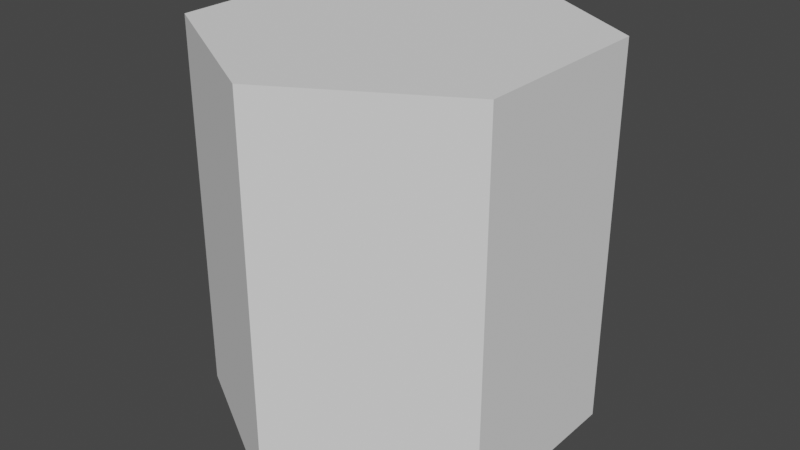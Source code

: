 # Source: HexBlock.blend  (saved by Blender 3.6.11; exported with 4.5.12 LTS)
import bpy
from mathutils import Matrix  # noqa: F401  (used for matrix-valued properties, if any)

bpy.ops.wm.read_factory_settings(use_empty=True)
scene = bpy.context.scene
scene.name = 'Scene'

# ---- collections
col_collection = bpy.data.collections.new('Collection'); scene.collection.children.link(col_collection)

# ---- world
world_world = bpy.data.worlds.new('World'); scene.world = world_world
world_world.use_nodes = True; world_world.node_tree.nodes.clear()
_N = world_world.node_tree.nodes; _L = world_world.node_tree.links
n0 = _N.new('ShaderNodeOutputWorld'); n0.name = 'World Output'; n0.location = (300, 300)
n1 = _N.new('ShaderNodeBackground'); n1.name = 'Background'; n1.location = (10, 300)
n1.inputs[0].default_value = (0.05088, 0.05088, 0.05088, 1.0)
_L.new(n1.outputs[0], n0.inputs[0])
n0.is_active_output = True
world_world.color = (0.05088, 0.05088, 0.05088)
world_world.use_sun_shadow = False
world_world.sun_shadow_jitter_overblur = 0.0

# ---- meshes
me_hexblock = bpy.data.meshes.new('HexBlock')
me_hexblock.from_pydata([(0.0, 0.5, 0.0), (-0.433, 0.25, 0.0), (-0.433, -0.25, 0.0), (0.0, -0.5, 0.0), (0.433, -0.25, 0.0), (0.433, 0.25, 0.0), (0.0, 0.5, -1.0), (-0.433, 0.25, -1.0), (-0.433, -0.25, -1.0), (0.0, -0.5, -1.0), (0.433, -0.25, -1.0), (0.433, 0.25, -1.0)], [], [(1, 2, 3, 4, 5, 0), (7, 6, 11, 10, 9, 8), (4, 10, 11, 5), (2, 8, 9, 3), (0, 6, 7, 1), (5, 11, 6, 0), (3, 9, 10, 4), (1, 7, 8, 2)])
_uv = me_hexblock.uv_layers.new(name='UVMap')
_uv.uv.foreach_set('vector', [0.625, 2.727e-09, 0.5, 0.2165, 0.625, 0.433, 0.875, 0.433, 1.0, 0.2165, 0.875, 1.563e-08, 1.0, 0.6495, 0.875, 0.433, 0.625, 0.433, 0.5, 0.6495, 0.625, 0.866, 0.875, 0.866, 0.1583, 0.0, 0.1583, 0.5, 0.3417, 0.5, 0.3417, 0.0, 0.3417, 0.5, 0.3417, 1.0, 0.5, 1.0, 0.5, 0.5, 0.0, 0.5, 0.0, 1.0, 0.1583, 1.0, 0.1583, 0.5, 0.3417, 0.0, 0.3417, 0.5, 0.5, 0.5, 0.5, 0.0, 0.0, 0.0, 0.0, 0.5, 0.1583, 0.5, 0.1583, 0.0, 0.1583, 0.5, 0.1583, 1.0, 0.3417, 1.0, 0.3417, 0.5])
me_hexblock.update()

# ---- objects
ob_hexblock = bpy.data.objects.new('HexBlock', me_hexblock)

# ---- transforms, parenting, visibility, modifiers, constraints
ob_hexblock.location = (0.0, 0.0, 0.5)

# ---- collection membership
col_collection.objects.link(ob_hexblock)

# ---- scene / render settings (as saved in the file)
scene.frame_start = 1; scene.frame_end = 250; scene.frame_set(1)
scene.render.engine = 'BLENDER_EEVEE_NEXT'
scene.cycles.sampling_pattern = 'TABULATED_SOBOL'
scene.view_settings.view_transform = 'Filmic'
bpy.context.view_layer.update()

# ---- added for rendering (the .blend has no active camera and no usable light): camera, sun
cam_auto = bpy.data.cameras.new('AutoCamera')
cam_auto.lens = 50.0
cam_auto.sensor_width = 36.0
cam_auto.clip_end = 1000.0
ob_auto_camera = bpy.data.objects.new('AutoCamera', cam_auto)
scene.collection.objects.link(ob_auto_camera)
ob_auto_camera.location = (1.53431, -1.84117, 1.22745)
ob_auto_camera.rotation_euler = (1.09748, -7.21219e-08, 0.694738)
scene.camera = ob_auto_camera
light_auto_sun = bpy.data.lights.new('AutoSun', 'SUN')
light_auto_sun.energy = 3.0
light_auto_sun.angle = 0.0523599
ob_auto_sun = bpy.data.objects.new('AutoSun', light_auto_sun)
scene.collection.objects.link(ob_auto_sun)
ob_auto_sun.rotation_euler = (0.872665, 0.174533, 0.523599)
bpy.context.view_layer.update()
